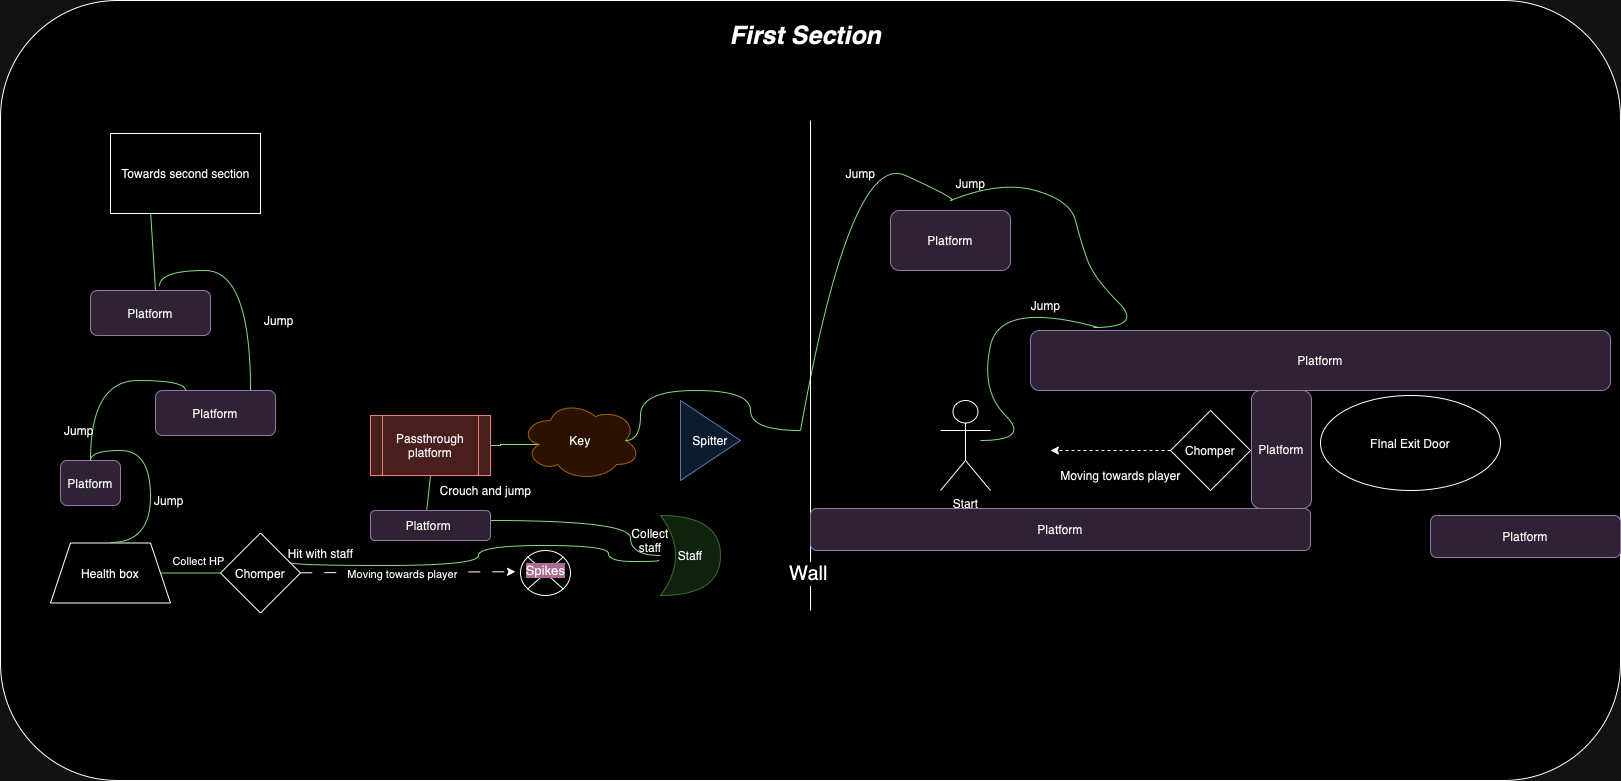

The diagram above was exported from draw.io. Its source (the exported page's mxGraphModel, read from the mxfile embedded in the PNG):
<mxGraphModel dx="2501" dy="827" grid="1" gridSize="10" guides="1" tooltips="1" connect="1" arrows="1" fold="1" page="1" pageScale="1" pageWidth="827" pageHeight="1169" math="0" shadow="0">
  <root>
    <mxCell id="0" />
    <mxCell id="1" parent="0" />
    <mxCell id="0qi7kx3_I-MtZTw_iR21-55" value="" style="rounded=1;whiteSpace=wrap;html=1;" parent="1" vertex="1">
      <mxGeometry x="-810" y="30" width="1620" height="780" as="geometry" />
    </mxCell>
    <mxCell id="HKu2E16WhClwmEPvkNIH-1" value="Start" style="shape=umlActor;verticalLabelPosition=bottom;verticalAlign=top;html=1;outlineConnect=0;" parent="1" vertex="1">
      <mxGeometry x="130" y="430" width="50" height="90" as="geometry" />
    </mxCell>
    <mxCell id="MqtwK_x1ianwcBBesWR3-2" style="edgeStyle=orthogonalEdgeStyle;rounded=0;orthogonalLoop=1;jettySize=auto;html=1;dashed=1;" parent="1" source="MqtwK_x1ianwcBBesWR3-1" edge="1">
      <mxGeometry relative="1" as="geometry">
        <mxPoint x="240" y="480" as="targetPoint" />
      </mxGeometry>
    </mxCell>
    <mxCell id="MqtwK_x1ianwcBBesWR3-1" value="Chomper" style="rhombus;whiteSpace=wrap;html=1;" parent="1" vertex="1">
      <mxGeometry x="360" y="440" width="80" height="80" as="geometry" />
    </mxCell>
    <mxCell id="MqtwK_x1ianwcBBesWR3-4" value="Moving towards player" style="text;html=1;align=center;verticalAlign=middle;resizable=0;points=[];autosize=1;strokeColor=none;fillColor=none;" parent="1" vertex="1">
      <mxGeometry x="240" y="490" width="140" height="30" as="geometry" />
    </mxCell>
    <mxCell id="MqtwK_x1ianwcBBesWR3-6" value="Platform" style="rounded=1;whiteSpace=wrap;html=1;fillColor=#e1d5e7;strokeColor=#9673a6;" parent="1" vertex="1">
      <mxGeometry x="220" y="360" width="580" height="60" as="geometry" />
    </mxCell>
    <mxCell id="0qi7kx3_I-MtZTw_iR21-3" value="Platform" style="rounded=1;whiteSpace=wrap;html=1;fillColor=#e1d5e7;strokeColor=#9673a6;" parent="1" vertex="1">
      <mxGeometry x="80" y="240" width="120" height="60" as="geometry" />
    </mxCell>
    <mxCell id="0qi7kx3_I-MtZTw_iR21-7" value="Spitter" style="triangle;whiteSpace=wrap;html=1;fillColor=#dae8fc;strokeColor=#6c8ebf;" parent="1" vertex="1">
      <mxGeometry x="-130" y="430" width="60" height="80" as="geometry" />
    </mxCell>
    <mxCell id="0qi7kx3_I-MtZTw_iR21-31" style="edgeStyle=orthogonalEdgeStyle;rounded=0;orthogonalLoop=1;jettySize=auto;html=1;exitX=0.16;exitY=0.55;exitDx=0;exitDy=0;exitPerimeter=0;entryX=1;entryY=0.5;entryDx=0;entryDy=0;endArrow=none;endFill=0;fillColor=#008a00;strokeColor=#005700;" parent="1" source="0qi7kx3_I-MtZTw_iR21-8" target="0qi7kx3_I-MtZTw_iR21-9" edge="1">
      <mxGeometry relative="1" as="geometry" />
    </mxCell>
    <mxCell id="0qi7kx3_I-MtZTw_iR21-8" value="Key" style="ellipse;shape=cloud;whiteSpace=wrap;html=1;fillColor=#ffe6cc;strokeColor=#d79b00;" parent="1" vertex="1">
      <mxGeometry x="-290" y="430" width="120" height="80" as="geometry" />
    </mxCell>
    <mxCell id="0qi7kx3_I-MtZTw_iR21-9" value="Passthrough platform" style="shape=process;whiteSpace=wrap;html=1;backgroundOutline=1;fillColor=#f8cecc;strokeColor=#b85450;" parent="1" vertex="1">
      <mxGeometry x="-440" y="445" width="120" height="60" as="geometry" />
    </mxCell>
    <mxCell id="0qi7kx3_I-MtZTw_iR21-38" style="edgeStyle=orthogonalEdgeStyle;rounded=0;orthogonalLoop=1;jettySize=auto;html=1;curved=1;entryX=0.856;entryY=0.297;entryDx=0;entryDy=0;entryPerimeter=0;endArrow=none;endFill=0;fillColor=#008a00;strokeColor=#005700;" parent="1" edge="1">
      <mxGeometry relative="1" as="geometry">
        <mxPoint x="-152" y="590" as="sourcePoint" />
        <Array as="points">
          <mxPoint x="-202" y="591" />
          <mxPoint x="-202" y="575" />
          <mxPoint x="-332" y="575" />
          <mxPoint x="-332" y="595" />
          <mxPoint x="-523" y="595" />
        </Array>
        <mxPoint x="-523.52" y="591.26" as="targetPoint" />
      </mxGeometry>
    </mxCell>
    <mxCell id="0qi7kx3_I-MtZTw_iR21-10" value="Staff" style="shape=xor;whiteSpace=wrap;html=1;fillColor=#d5e8d4;strokeColor=#82b366;" parent="1" vertex="1">
      <mxGeometry x="-150" y="545" width="60" height="80" as="geometry" />
    </mxCell>
    <mxCell id="0qi7kx3_I-MtZTw_iR21-14" style="rounded=0;orthogonalLoop=1;jettySize=auto;html=1;dashed=1;dashPattern=12 12;entryX=0;entryY=0.541;entryDx=0;entryDy=0;entryPerimeter=0;" parent="1" source="0qi7kx3_I-MtZTw_iR21-13" target="0qi7kx3_I-MtZTw_iR21-12" edge="1">
      <mxGeometry relative="1" as="geometry">
        <mxPoint x="-300" y="595" as="targetPoint" />
      </mxGeometry>
    </mxCell>
    <mxCell id="0qi7kx3_I-MtZTw_iR21-15" value="Moving towards player" style="edgeLabel;html=1;align=center;verticalAlign=middle;resizable=0;points=[];" parent="0qi7kx3_I-MtZTw_iR21-14" vertex="1" connectable="0">
      <mxGeometry x="-0.0485" y="-2" relative="1" as="geometry">
        <mxPoint as="offset" />
      </mxGeometry>
    </mxCell>
    <mxCell id="0qi7kx3_I-MtZTw_iR21-13" value="Chomper" style="rhombus;whiteSpace=wrap;html=1;" parent="1" vertex="1">
      <mxGeometry x="-590" y="562.5" width="80" height="80" as="geometry" />
    </mxCell>
    <mxCell id="0qi7kx3_I-MtZTw_iR21-17" value="Health box" style="shape=trapezoid;perimeter=trapezoidPerimeter;whiteSpace=wrap;html=1;fixedSize=1;" parent="1" vertex="1">
      <mxGeometry x="-760" y="572.5" width="120" height="60" as="geometry" />
    </mxCell>
    <mxCell id="0qi7kx3_I-MtZTw_iR21-18" value="Platform" style="rounded=1;whiteSpace=wrap;html=1;fillColor=#e1d5e7;strokeColor=#9673a6;" parent="1" vertex="1">
      <mxGeometry x="-750" y="490" width="60" height="45" as="geometry" />
    </mxCell>
    <mxCell id="0qi7kx3_I-MtZTw_iR21-19" value="Platform" style="rounded=1;whiteSpace=wrap;html=1;fillColor=#e1d5e7;strokeColor=#9673a6;" parent="1" vertex="1">
      <mxGeometry x="-655" y="420" width="120" height="45" as="geometry" />
    </mxCell>
    <mxCell id="0qi7kx3_I-MtZTw_iR21-20" value="Platform" style="rounded=1;whiteSpace=wrap;html=1;fillColor=#e1d5e7;strokeColor=#9673a6;" parent="1" vertex="1">
      <mxGeometry x="-720" y="320" width="120" height="45" as="geometry" />
    </mxCell>
    <mxCell id="0qi7kx3_I-MtZTw_iR21-21" value="" style="curved=1;endArrow=none;html=1;rounded=0;entryX=0.117;entryY=-0.05;entryDx=0;entryDy=0;entryPerimeter=0;endFill=0;fillColor=#008a00;strokeColor=#005700;" parent="1" target="MqtwK_x1ianwcBBesWR3-6" edge="1">
      <mxGeometry width="50" height="50" relative="1" as="geometry">
        <mxPoint x="170" y="470" as="sourcePoint" />
        <mxPoint x="220" y="420" as="targetPoint" />
        <Array as="points">
          <mxPoint x="220" y="470" />
          <mxPoint x="170" y="420" />
          <mxPoint x="190" y="330" />
        </Array>
      </mxGeometry>
    </mxCell>
    <mxCell id="0qi7kx3_I-MtZTw_iR21-23" value="Jump" style="text;html=1;align=center;verticalAlign=middle;resizable=0;points=[];autosize=1;strokeColor=none;fillColor=none;" parent="1" vertex="1">
      <mxGeometry x="210" y="320" width="50" height="30" as="geometry" />
    </mxCell>
    <mxCell id="0qi7kx3_I-MtZTw_iR21-24" value="" style="curved=1;endArrow=none;html=1;rounded=0;endFill=0;fillColor=#008a00;strokeColor=#005700;" parent="1" edge="1">
      <mxGeometry width="50" height="50" relative="1" as="geometry">
        <mxPoint x="283" y="357" as="sourcePoint" />
        <mxPoint x="140" y="230" as="targetPoint" />
        <Array as="points">
          <mxPoint x="333" y="357" />
          <mxPoint x="283" y="307" />
          <mxPoint x="270" y="270" />
          <mxPoint x="260" y="230" />
          <mxPoint x="190" y="210" />
        </Array>
      </mxGeometry>
    </mxCell>
    <mxCell id="0qi7kx3_I-MtZTw_iR21-25" value="Jump" style="text;html=1;align=center;verticalAlign=middle;resizable=0;points=[];autosize=1;strokeColor=none;fillColor=none;" parent="1" vertex="1">
      <mxGeometry x="135" y="198" width="50" height="30" as="geometry" />
    </mxCell>
    <mxCell id="0qi7kx3_I-MtZTw_iR21-28" value="" style="curved=1;endArrow=none;html=1;rounded=0;endFill=0;fillColor=#008a00;strokeColor=#005700;" parent="1" edge="1">
      <mxGeometry width="50" height="50" relative="1" as="geometry">
        <mxPoint x="140" y="230" as="sourcePoint" />
        <mxPoint x="-10" y="460" as="targetPoint" />
        <Array as="points">
          <mxPoint x="150" y="230" />
          <mxPoint x="40" y="180" />
        </Array>
      </mxGeometry>
    </mxCell>
    <mxCell id="0qi7kx3_I-MtZTw_iR21-29" value="Jump" style="text;html=1;align=center;verticalAlign=middle;resizable=0;points=[];autosize=1;strokeColor=none;fillColor=none;" parent="1" vertex="1">
      <mxGeometry x="25" y="188" width="50" height="30" as="geometry" />
    </mxCell>
    <mxCell id="0qi7kx3_I-MtZTw_iR21-30" value="" style="endArrow=none;html=1;rounded=0;edgeStyle=orthogonalEdgeStyle;curved=1;exitX=0.875;exitY=0.5;exitDx=0;exitDy=0;exitPerimeter=0;fillColor=#008a00;strokeColor=#005700;" parent="1" source="0qi7kx3_I-MtZTw_iR21-8" edge="1">
      <mxGeometry width="50" height="50" relative="1" as="geometry">
        <mxPoint x="-60" y="460" as="sourcePoint" />
        <mxPoint x="-10" y="460" as="targetPoint" />
        <Array as="points">
          <mxPoint x="-170" y="470" />
          <mxPoint x="-170" y="420" />
          <mxPoint x="-60" y="420" />
          <mxPoint x="-60" y="460" />
        </Array>
      </mxGeometry>
    </mxCell>
    <mxCell id="0qi7kx3_I-MtZTw_iR21-36" style="edgeStyle=orthogonalEdgeStyle;rounded=0;orthogonalLoop=1;jettySize=auto;html=1;curved=1;endArrow=none;endFill=0;fillColor=#008a00;strokeColor=#005700;" parent="1" source="0qi7kx3_I-MtZTw_iR21-32" target="0qi7kx3_I-MtZTw_iR21-10" edge="1">
      <mxGeometry relative="1" as="geometry">
        <Array as="points">
          <mxPoint x="-180" y="550" />
          <mxPoint x="-180" y="585" />
        </Array>
      </mxGeometry>
    </mxCell>
    <mxCell id="0qi7kx3_I-MtZTw_iR21-32" value="Platform&amp;nbsp;" style="rounded=1;whiteSpace=wrap;html=1;fillColor=#e1d5e7;strokeColor=#9673a6;" parent="1" vertex="1">
      <mxGeometry x="-440" y="540" width="120" height="30" as="geometry" />
    </mxCell>
    <mxCell id="0qi7kx3_I-MtZTw_iR21-34" value="" style="endArrow=none;html=1;rounded=0;entryX=0.5;entryY=1;entryDx=0;entryDy=0;exitX=0.469;exitY=-0.022;exitDx=0;exitDy=0;exitPerimeter=0;fillColor=#008a00;strokeColor=#005700;" parent="1" source="0qi7kx3_I-MtZTw_iR21-32" target="0qi7kx3_I-MtZTw_iR21-9" edge="1">
      <mxGeometry width="50" height="50" relative="1" as="geometry">
        <mxPoint x="-390" y="540" as="sourcePoint" />
        <mxPoint x="-340" y="490" as="targetPoint" />
      </mxGeometry>
    </mxCell>
    <mxCell id="0qi7kx3_I-MtZTw_iR21-35" value="Crouch and jump" style="text;html=1;align=center;verticalAlign=middle;resizable=0;points=[];autosize=1;strokeColor=none;fillColor=none;" parent="1" vertex="1">
      <mxGeometry x="-380" y="505" width="110" height="30" as="geometry" />
    </mxCell>
    <mxCell id="0qi7kx3_I-MtZTw_iR21-39" value="Hit with staff" style="text;html=1;align=center;verticalAlign=middle;resizable=0;points=[];autosize=1;strokeColor=none;fillColor=none;" parent="1" vertex="1">
      <mxGeometry x="-535" y="568" width="90" height="30" as="geometry" />
    </mxCell>
    <mxCell id="0qi7kx3_I-MtZTw_iR21-40" value="" style="endArrow=none;html=1;rounded=0;entryX=0;entryY=0.5;entryDx=0;entryDy=0;fillColor=#008a00;strokeColor=#005700;" parent="1" source="0qi7kx3_I-MtZTw_iR21-17" target="0qi7kx3_I-MtZTw_iR21-13" edge="1">
      <mxGeometry width="50" height="50" relative="1" as="geometry">
        <mxPoint x="-640" y="648" as="sourcePoint" />
        <mxPoint x="-590" y="598" as="targetPoint" />
      </mxGeometry>
    </mxCell>
    <mxCell id="0qi7kx3_I-MtZTw_iR21-41" value="Collect HP" style="edgeLabel;html=1;align=center;verticalAlign=middle;resizable=0;points=[];" parent="0qi7kx3_I-MtZTw_iR21-40" vertex="1" connectable="0">
      <mxGeometry x="0.2179" y="-1" relative="1" as="geometry">
        <mxPoint y="-13" as="offset" />
      </mxGeometry>
    </mxCell>
    <mxCell id="0qi7kx3_I-MtZTw_iR21-44" value="" style="endArrow=none;html=1;rounded=0;edgeStyle=orthogonalEdgeStyle;curved=1;entryX=0.5;entryY=0;entryDx=0;entryDy=0;fillColor=#008a00;strokeColor=#005700;" parent="1" target="0qi7kx3_I-MtZTw_iR21-18" edge="1">
      <mxGeometry width="50" height="50" relative="1" as="geometry">
        <mxPoint x="-700" y="572" as="sourcePoint" />
        <mxPoint x="-650" y="522" as="targetPoint" />
        <Array as="points">
          <mxPoint x="-660" y="572" />
          <mxPoint x="-660" y="480" />
          <mxPoint x="-720" y="480" />
        </Array>
      </mxGeometry>
    </mxCell>
    <mxCell id="0qi7kx3_I-MtZTw_iR21-46" value="" style="endArrow=none;html=1;rounded=0;entryX=0.25;entryY=0;entryDx=0;entryDy=0;edgeStyle=orthogonalEdgeStyle;curved=1;exitX=0.5;exitY=0;exitDx=0;exitDy=0;fillColor=#008a00;strokeColor=#005700;" parent="1" source="0qi7kx3_I-MtZTw_iR21-18" target="0qi7kx3_I-MtZTw_iR21-19" edge="1">
      <mxGeometry width="50" height="50" relative="1" as="geometry">
        <mxPoint x="-720" y="490" as="sourcePoint" />
        <mxPoint x="-670" y="440" as="targetPoint" />
        <Array as="points">
          <mxPoint x="-720" y="410" />
          <mxPoint x="-625" y="410" />
        </Array>
      </mxGeometry>
    </mxCell>
    <mxCell id="0qi7kx3_I-MtZTw_iR21-47" value="Jump&amp;nbsp;" style="text;html=1;align=center;verticalAlign=middle;resizable=0;points=[];autosize=1;strokeColor=none;fillColor=none;" parent="1" vertex="1">
      <mxGeometry x="-670" y="515" width="60" height="30" as="geometry" />
    </mxCell>
    <mxCell id="0qi7kx3_I-MtZTw_iR21-48" value="Jump&amp;nbsp;" style="text;html=1;align=center;verticalAlign=middle;resizable=0;points=[];autosize=1;strokeColor=none;fillColor=none;" parent="1" vertex="1">
      <mxGeometry x="-760" y="445" width="60" height="30" as="geometry" />
    </mxCell>
    <mxCell id="0qi7kx3_I-MtZTw_iR21-49" value="" style="endArrow=none;html=1;rounded=0;entryX=0.575;entryY=-0.096;entryDx=0;entryDy=0;entryPerimeter=0;edgeStyle=orthogonalEdgeStyle;curved=1;fillColor=#008a00;strokeColor=#005700;" parent="1" target="0qi7kx3_I-MtZTw_iR21-20" edge="1">
      <mxGeometry width="50" height="50" relative="1" as="geometry">
        <mxPoint x="-560" y="420" as="sourcePoint" />
        <mxPoint x="-510" y="370" as="targetPoint" />
        <Array as="points">
          <mxPoint x="-560" y="300" />
          <mxPoint x="-651" y="300" />
        </Array>
      </mxGeometry>
    </mxCell>
    <mxCell id="0qi7kx3_I-MtZTw_iR21-50" value="Jump&amp;nbsp;" style="text;html=1;align=center;verticalAlign=middle;resizable=0;points=[];autosize=1;strokeColor=none;fillColor=none;" parent="1" vertex="1">
      <mxGeometry x="-560" y="335" width="60" height="30" as="geometry" />
    </mxCell>
    <mxCell id="0qi7kx3_I-MtZTw_iR21-51" value="" style="endArrow=none;html=1;rounded=0;fillColor=#008a00;strokeColor=#005700;" parent="1" edge="1">
      <mxGeometry width="50" height="50" relative="1" as="geometry">
        <mxPoint x="-655" y="320" as="sourcePoint" />
        <mxPoint x="-660" y="240" as="targetPoint" />
      </mxGeometry>
    </mxCell>
    <mxCell id="0qi7kx3_I-MtZTw_iR21-53" value="" style="endArrow=none;html=1;rounded=0;" parent="1" edge="1">
      <mxGeometry width="50" height="50" relative="1" as="geometry">
        <mxPoint y="640" as="sourcePoint" />
        <mxPoint y="150" as="targetPoint" />
      </mxGeometry>
    </mxCell>
    <mxCell id="0qi7kx3_I-MtZTw_iR21-54" value="Wall" style="edgeLabel;html=1;align=center;verticalAlign=middle;resizable=0;points=[];fontSize=20;" parent="0qi7kx3_I-MtZTw_iR21-53" vertex="1" connectable="0">
      <mxGeometry x="-0.8463" y="3" relative="1" as="geometry">
        <mxPoint as="offset" />
      </mxGeometry>
    </mxCell>
    <mxCell id="0qi7kx3_I-MtZTw_iR21-57" value="First Section" style="text;html=1;align=center;verticalAlign=middle;resizable=0;points=[];autosize=1;strokeColor=none;fillColor=none;fontStyle=3;fontSize=25;" parent="1" vertex="1">
      <mxGeometry x="-85" y="45" width="160" height="40" as="geometry" />
    </mxCell>
    <mxCell id="3ZFdnBRvdIvYoqb0EkWB-1" value="" style="group" vertex="1" connectable="0" parent="1">
      <mxGeometry x="-295" y="580" width="60" height="45" as="geometry" />
    </mxCell>
    <mxCell id="0qi7kx3_I-MtZTw_iR21-11" value="" style="verticalLabelPosition=bottom;verticalAlign=top;html=1;shape=mxgraph.flowchart.or;" parent="3ZFdnBRvdIvYoqb0EkWB-1" vertex="1">
      <mxGeometry x="5" width="50" height="45" as="geometry" />
    </mxCell>
    <mxCell id="0qi7kx3_I-MtZTw_iR21-12" value="Spikes" style="text;html=1;align=center;verticalAlign=middle;resizable=0;points=[];autosize=1;strokeColor=none;fillColor=none;fontSize=13;labelBackgroundColor=#B5739D;" parent="3ZFdnBRvdIvYoqb0EkWB-1" vertex="1">
      <mxGeometry y="5" width="60" height="30" as="geometry" />
    </mxCell>
    <mxCell id="I2KFqHAo7NhV_aloUcFv-2" value="" style="whiteSpace=wrap;html=1;" vertex="1" parent="1">
      <mxGeometry x="-700" y="163" width="150" height="80" as="geometry" />
    </mxCell>
    <mxCell id="0qi7kx3_I-MtZTw_iR21-52" value="Towards second section" style="text;html=1;align=center;verticalAlign=middle;resizable=0;points=[];autosize=1;strokeColor=none;fillColor=none;" parent="1" vertex="1">
      <mxGeometry x="-700" y="188" width="150" height="30" as="geometry" />
    </mxCell>
    <mxCell id="lIfCQunHBNRU9jGSNXMq-1" value="Platform" style="rounded=1;whiteSpace=wrap;html=1;fillColor=#e1d5e7;strokeColor=#9673a6;" vertex="1" parent="1">
      <mxGeometry y="538" width="500" height="42" as="geometry" />
    </mxCell>
    <mxCell id="lIfCQunHBNRU9jGSNXMq-2" value="Platform" style="rounded=1;whiteSpace=wrap;html=1;fillColor=#e1d5e7;strokeColor=#9673a6;" vertex="1" parent="1">
      <mxGeometry x="441" y="420" width="60" height="118" as="geometry" />
    </mxCell>
    <mxCell id="xcfmXFY5f8KFfor70xNn-1" value="FInal Exit Door" style="ellipse;whiteSpace=wrap;html=1;" vertex="1" parent="1">
      <mxGeometry x="510" y="425" width="180" height="95" as="geometry" />
    </mxCell>
    <mxCell id="xcfmXFY5f8KFfor70xNn-2" value="Platform" style="rounded=1;whiteSpace=wrap;html=1;fillColor=#e1d5e7;strokeColor=#9673a6;" vertex="1" parent="1">
      <mxGeometry x="620" y="545" width="190" height="42" as="geometry" />
    </mxCell>
    <mxCell id="_1AL-DD-oV2izPWFvg8l-1" value="Collect staff" style="text;html=1;align=center;verticalAlign=middle;whiteSpace=wrap;rounded=0;" vertex="1" parent="1">
      <mxGeometry x="-190" y="555" width="60" height="30" as="geometry" />
    </mxCell>
  </root>
</mxGraphModel>